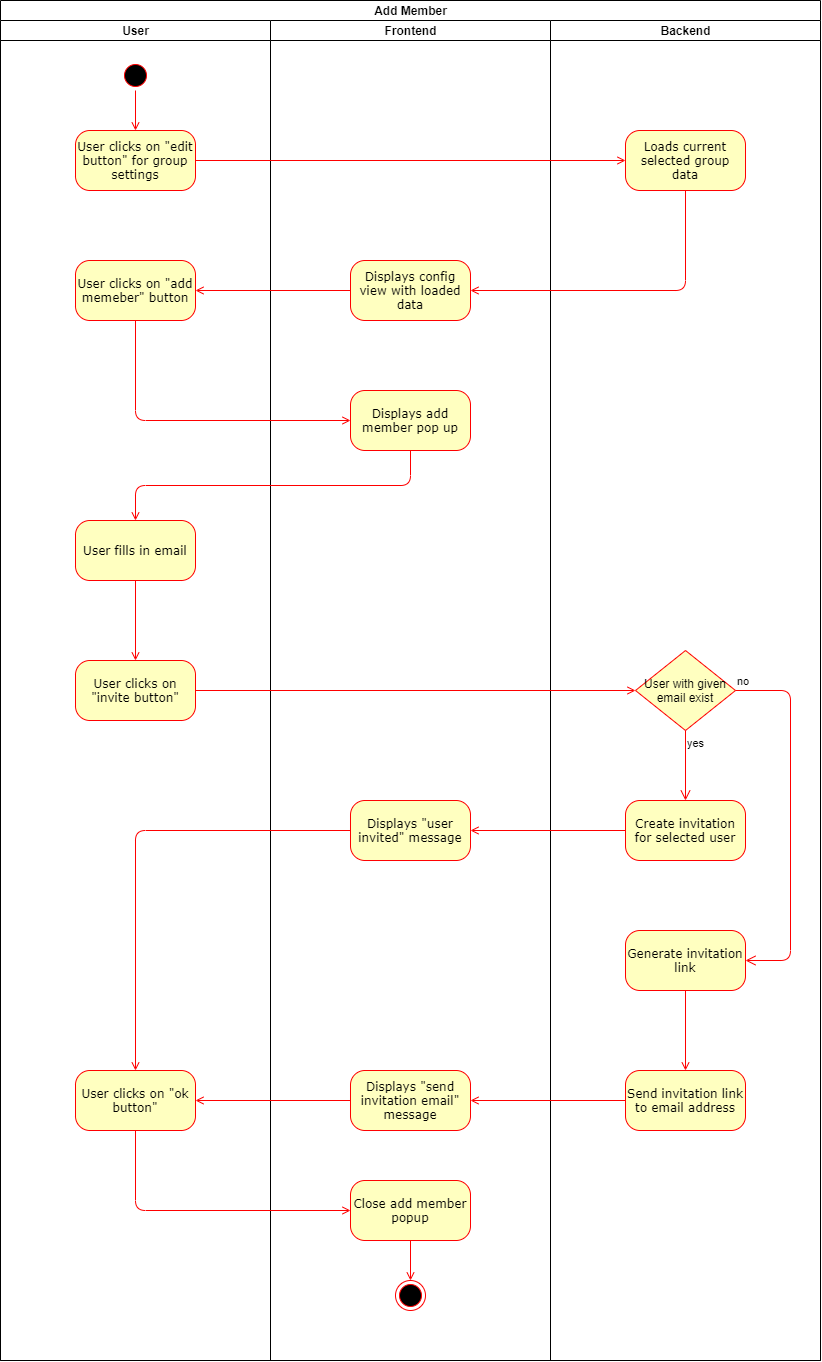

The diagram above was exported from draw.io. Its source (the exported page's mxGraphModel, read from the mxfile embedded in the PNG):
<mxGraphModel dx="630" dy="1000" grid="1" gridSize="10" guides="1" tooltips="1" connect="1" arrows="1" fold="1" page="1" pageScale="1" pageWidth="1100" pageHeight="850" background="#ffffff" math="0" shadow="0">
  <root>
    <mxCell id="0" />
    <mxCell id="1" parent="0" />
    <mxCell id="5q0LLnK0pBokUvjdq-wg-1" value="Add Member" style="swimlane;html=1;childLayout=stackLayout;resizeParent=1;resizeParentMax=0;startSize=20;" vertex="1" parent="1">
      <mxGeometry x="1240" y="80" width="820" height="1360" as="geometry" />
    </mxCell>
    <mxCell id="5q0LLnK0pBokUvjdq-wg-2" value="User" style="swimlane;html=1;startSize=20;" vertex="1" parent="5q0LLnK0pBokUvjdq-wg-1">
      <mxGeometry y="20" width="270" height="1340" as="geometry" />
    </mxCell>
    <mxCell id="5q0LLnK0pBokUvjdq-wg-8" style="edgeStyle=orthogonalEdgeStyle;rounded=1;orthogonalLoop=1;jettySize=auto;html=1;exitX=1;exitY=0.5;exitDx=0;exitDy=0;entryX=0.5;entryY=0;entryDx=0;entryDy=0;strokeColor=#FF0000;endArrow=open;endFill=0;strokeWidth=1;" edge="1" parent="5q0LLnK0pBokUvjdq-wg-2" source="5q0LLnK0pBokUvjdq-wg-5" target="5q0LLnK0pBokUvjdq-wg-6">
      <mxGeometry relative="1" as="geometry" />
    </mxCell>
    <mxCell id="5q0LLnK0pBokUvjdq-wg-5" value="" style="ellipse;html=1;shape=startState;fillColor=#000000;strokeColor=#ff0000;rounded=1;shadow=0;comic=0;labelBackgroundColor=none;fontFamily=Verdana;fontSize=12;fontColor=#000000;align=center;direction=south;" vertex="1" parent="5q0LLnK0pBokUvjdq-wg-2">
      <mxGeometry x="120" y="40" width="30" height="30" as="geometry" />
    </mxCell>
    <mxCell id="5q0LLnK0pBokUvjdq-wg-6" value="User clicks on &quot;edit button&quot; for group settings" style="rounded=1;whiteSpace=wrap;html=1;arcSize=24;fillColor=#ffffc0;strokeColor=#ff0000;shadow=0;comic=0;labelBackgroundColor=none;fontFamily=Verdana;fontSize=12;fontColor=#000000;align=center;" vertex="1" parent="5q0LLnK0pBokUvjdq-wg-2">
      <mxGeometry x="75" y="110" width="120" height="60" as="geometry" />
    </mxCell>
    <mxCell id="5q0LLnK0pBokUvjdq-wg-12" value="User clicks on &quot;add memeber&quot; button" style="rounded=1;whiteSpace=wrap;html=1;arcSize=24;fillColor=#ffffc0;strokeColor=#ff0000;shadow=0;comic=0;labelBackgroundColor=none;fontFamily=Verdana;fontSize=12;fontColor=#000000;align=center;" vertex="1" parent="5q0LLnK0pBokUvjdq-wg-2">
      <mxGeometry x="75" y="240" width="120" height="60" as="geometry" />
    </mxCell>
    <mxCell id="5q0LLnK0pBokUvjdq-wg-19" style="edgeStyle=orthogonalEdgeStyle;rounded=1;orthogonalLoop=1;jettySize=auto;html=1;exitX=0.5;exitY=1;exitDx=0;exitDy=0;entryX=0.5;entryY=0;entryDx=0;entryDy=0;endArrow=open;endFill=0;strokeColor=#FF0000;strokeWidth=1;" edge="1" parent="5q0LLnK0pBokUvjdq-wg-2" source="5q0LLnK0pBokUvjdq-wg-15" target="5q0LLnK0pBokUvjdq-wg-18">
      <mxGeometry relative="1" as="geometry" />
    </mxCell>
    <mxCell id="5q0LLnK0pBokUvjdq-wg-15" value="User fills in email" style="rounded=1;whiteSpace=wrap;html=1;arcSize=24;fillColor=#ffffc0;strokeColor=#ff0000;shadow=0;comic=0;labelBackgroundColor=none;fontFamily=Verdana;fontSize=12;fontColor=#000000;align=center;" vertex="1" parent="5q0LLnK0pBokUvjdq-wg-2">
      <mxGeometry x="75" y="500" width="120" height="60" as="geometry" />
    </mxCell>
    <mxCell id="5q0LLnK0pBokUvjdq-wg-18" value="User clicks on &quot;invite button&quot;" style="rounded=1;whiteSpace=wrap;html=1;arcSize=24;fillColor=#ffffc0;strokeColor=#ff0000;shadow=0;comic=0;labelBackgroundColor=none;fontFamily=Verdana;fontSize=12;fontColor=#000000;align=center;" vertex="1" parent="5q0LLnK0pBokUvjdq-wg-2">
      <mxGeometry x="75" y="640" width="120" height="60" as="geometry" />
    </mxCell>
    <mxCell id="5q0LLnK0pBokUvjdq-wg-34" value="User clicks on &quot;ok button&quot;" style="rounded=1;whiteSpace=wrap;html=1;arcSize=24;fillColor=#ffffc0;strokeColor=#ff0000;shadow=0;comic=0;labelBackgroundColor=none;fontFamily=Verdana;fontSize=12;fontColor=#000000;align=center;" vertex="1" parent="5q0LLnK0pBokUvjdq-wg-2">
      <mxGeometry x="75" y="1050" width="120" height="60" as="geometry" />
    </mxCell>
    <mxCell id="5q0LLnK0pBokUvjdq-wg-3" value="Frontend" style="swimlane;html=1;startSize=20;" vertex="1" parent="5q0LLnK0pBokUvjdq-wg-1">
      <mxGeometry x="270" y="20" width="280" height="1340" as="geometry" />
    </mxCell>
    <mxCell id="5q0LLnK0pBokUvjdq-wg-10" value="Displays config view with loaded data" style="rounded=1;whiteSpace=wrap;html=1;arcSize=24;fillColor=#ffffc0;strokeColor=#ff0000;shadow=0;comic=0;labelBackgroundColor=none;fontFamily=Verdana;fontSize=12;fontColor=#000000;align=center;" vertex="1" parent="5q0LLnK0pBokUvjdq-wg-3">
      <mxGeometry x="80" y="240" width="120" height="60" as="geometry" />
    </mxCell>
    <mxCell id="5q0LLnK0pBokUvjdq-wg-14" value="Displays add member pop up" style="rounded=1;whiteSpace=wrap;html=1;arcSize=24;fillColor=#ffffc0;strokeColor=#ff0000;shadow=0;comic=0;labelBackgroundColor=none;fontFamily=Verdana;fontSize=12;fontColor=#000000;align=center;" vertex="1" parent="5q0LLnK0pBokUvjdq-wg-3">
      <mxGeometry x="80" y="370" width="120" height="60" as="geometry" />
    </mxCell>
    <mxCell id="5q0LLnK0pBokUvjdq-wg-27" value="Displays &quot;user invited&quot; message" style="rounded=1;whiteSpace=wrap;html=1;arcSize=24;fillColor=#ffffc0;strokeColor=#ff0000;shadow=0;comic=0;labelBackgroundColor=none;fontFamily=Verdana;fontSize=12;fontColor=#000000;align=center;" vertex="1" parent="5q0LLnK0pBokUvjdq-wg-3">
      <mxGeometry x="80" y="780" width="120" height="60" as="geometry" />
    </mxCell>
    <mxCell id="5q0LLnK0pBokUvjdq-wg-32" value="Displays &quot;send invitation email&quot; message" style="rounded=1;whiteSpace=wrap;html=1;arcSize=24;fillColor=#ffffc0;strokeColor=#ff0000;shadow=0;comic=0;labelBackgroundColor=none;fontFamily=Verdana;fontSize=12;fontColor=#000000;align=center;" vertex="1" parent="5q0LLnK0pBokUvjdq-wg-3">
      <mxGeometry x="80" y="1050" width="120" height="60" as="geometry" />
    </mxCell>
    <mxCell id="5q0LLnK0pBokUvjdq-wg-40" style="edgeStyle=orthogonalEdgeStyle;rounded=1;orthogonalLoop=1;jettySize=auto;html=1;exitX=0.5;exitY=1;exitDx=0;exitDy=0;entryX=0.5;entryY=0;entryDx=0;entryDy=0;endArrow=open;endFill=0;strokeColor=#FF0000;strokeWidth=1;" edge="1" parent="5q0LLnK0pBokUvjdq-wg-3" source="5q0LLnK0pBokUvjdq-wg-37" target="5q0LLnK0pBokUvjdq-wg-39">
      <mxGeometry relative="1" as="geometry" />
    </mxCell>
    <mxCell id="5q0LLnK0pBokUvjdq-wg-37" value="Close add member popup" style="rounded=1;whiteSpace=wrap;html=1;arcSize=24;fillColor=#ffffc0;strokeColor=#ff0000;shadow=0;comic=0;labelBackgroundColor=none;fontFamily=Verdana;fontSize=12;fontColor=#000000;align=center;" vertex="1" parent="5q0LLnK0pBokUvjdq-wg-3">
      <mxGeometry x="80" y="1160" width="120" height="60" as="geometry" />
    </mxCell>
    <mxCell id="5q0LLnK0pBokUvjdq-wg-39" value="" style="ellipse;html=1;shape=endState;fillColor=#000000;strokeColor=#ff0000;rounded=1;shadow=0;comic=0;labelBackgroundColor=none;fontFamily=Verdana;fontSize=12;fontColor=#000000;align=center;" vertex="1" parent="5q0LLnK0pBokUvjdq-wg-3">
      <mxGeometry x="125" y="1260" width="30" height="30" as="geometry" />
    </mxCell>
    <mxCell id="5q0LLnK0pBokUvjdq-wg-4" value="Backend" style="swimlane;html=1;startSize=20;" vertex="1" parent="5q0LLnK0pBokUvjdq-wg-1">
      <mxGeometry x="550" y="20" width="270" height="1340" as="geometry" />
    </mxCell>
    <mxCell id="5q0LLnK0pBokUvjdq-wg-7" value="Loads current selected group data" style="rounded=1;whiteSpace=wrap;html=1;arcSize=24;fillColor=#ffffc0;strokeColor=#ff0000;shadow=0;comic=0;labelBackgroundColor=none;fontFamily=Verdana;fontSize=12;fontColor=#000000;align=center;" vertex="1" parent="5q0LLnK0pBokUvjdq-wg-4">
      <mxGeometry x="75" y="110" width="120" height="60" as="geometry" />
    </mxCell>
    <mxCell id="5q0LLnK0pBokUvjdq-wg-20" value="User with given email exist" style="rhombus;whiteSpace=wrap;html=1;fillColor=#ffffc0;strokeColor=#ff0000;" vertex="1" parent="5q0LLnK0pBokUvjdq-wg-4">
      <mxGeometry x="85" y="630" width="100" height="80" as="geometry" />
    </mxCell>
    <mxCell id="5q0LLnK0pBokUvjdq-wg-21" value="no" style="edgeStyle=orthogonalEdgeStyle;html=1;align=left;verticalAlign=bottom;endArrow=open;endSize=8;strokeColor=#ff0000;entryX=1;entryY=0.5;entryDx=0;entryDy=0;" edge="1" source="5q0LLnK0pBokUvjdq-wg-20" parent="5q0LLnK0pBokUvjdq-wg-4" target="5q0LLnK0pBokUvjdq-wg-29">
      <mxGeometry x="-1" relative="1" as="geometry">
        <mxPoint x="280" y="660" as="targetPoint" />
        <Array as="points">
          <mxPoint x="240" y="670" />
          <mxPoint x="240" y="940" />
        </Array>
      </mxGeometry>
    </mxCell>
    <mxCell id="5q0LLnK0pBokUvjdq-wg-22" value="yes" style="edgeStyle=orthogonalEdgeStyle;html=1;align=left;verticalAlign=top;endArrow=open;endSize=8;strokeColor=#ff0000;entryX=0.5;entryY=0;entryDx=0;entryDy=0;" edge="1" source="5q0LLnK0pBokUvjdq-wg-20" parent="5q0LLnK0pBokUvjdq-wg-4" target="5q0LLnK0pBokUvjdq-wg-26">
      <mxGeometry x="-1" relative="1" as="geometry">
        <mxPoint x="140" y="740" as="targetPoint" />
      </mxGeometry>
    </mxCell>
    <mxCell id="5q0LLnK0pBokUvjdq-wg-26" value="Create invitation for selected user" style="rounded=1;whiteSpace=wrap;html=1;arcSize=24;fillColor=#ffffc0;strokeColor=#ff0000;shadow=0;comic=0;labelBackgroundColor=none;fontFamily=Verdana;fontSize=12;fontColor=#000000;align=center;" vertex="1" parent="5q0LLnK0pBokUvjdq-wg-4">
      <mxGeometry x="75" y="780" width="120" height="60" as="geometry" />
    </mxCell>
    <mxCell id="5q0LLnK0pBokUvjdq-wg-31" style="edgeStyle=orthogonalEdgeStyle;rounded=1;orthogonalLoop=1;jettySize=auto;html=1;exitX=0.5;exitY=1;exitDx=0;exitDy=0;entryX=0.5;entryY=0;entryDx=0;entryDy=0;endArrow=open;endFill=0;strokeColor=#FF0000;strokeWidth=1;" edge="1" parent="5q0LLnK0pBokUvjdq-wg-4" source="5q0LLnK0pBokUvjdq-wg-29" target="5q0LLnK0pBokUvjdq-wg-30">
      <mxGeometry relative="1" as="geometry" />
    </mxCell>
    <mxCell id="5q0LLnK0pBokUvjdq-wg-29" value="Generate invitation link" style="rounded=1;whiteSpace=wrap;html=1;arcSize=24;fillColor=#ffffc0;strokeColor=#ff0000;shadow=0;comic=0;labelBackgroundColor=none;fontFamily=Verdana;fontSize=12;fontColor=#000000;align=center;" vertex="1" parent="5q0LLnK0pBokUvjdq-wg-4">
      <mxGeometry x="75" y="910" width="120" height="60" as="geometry" />
    </mxCell>
    <mxCell id="5q0LLnK0pBokUvjdq-wg-30" value="Send invitation link to email address" style="rounded=1;whiteSpace=wrap;html=1;arcSize=24;fillColor=#ffffc0;strokeColor=#ff0000;shadow=0;comic=0;labelBackgroundColor=none;fontFamily=Verdana;fontSize=12;fontColor=#000000;align=center;" vertex="1" parent="5q0LLnK0pBokUvjdq-wg-4">
      <mxGeometry x="75" y="1050" width="120" height="60" as="geometry" />
    </mxCell>
    <mxCell id="5q0LLnK0pBokUvjdq-wg-9" style="edgeStyle=orthogonalEdgeStyle;rounded=1;orthogonalLoop=1;jettySize=auto;html=1;exitX=1;exitY=0.5;exitDx=0;exitDy=0;entryX=0;entryY=0.5;entryDx=0;entryDy=0;endArrow=open;endFill=0;strokeColor=#FF0000;strokeWidth=1;" edge="1" parent="5q0LLnK0pBokUvjdq-wg-1" source="5q0LLnK0pBokUvjdq-wg-6" target="5q0LLnK0pBokUvjdq-wg-7">
      <mxGeometry relative="1" as="geometry" />
    </mxCell>
    <mxCell id="5q0LLnK0pBokUvjdq-wg-11" style="edgeStyle=orthogonalEdgeStyle;rounded=1;orthogonalLoop=1;jettySize=auto;html=1;exitX=0.5;exitY=1;exitDx=0;exitDy=0;entryX=1;entryY=0.5;entryDx=0;entryDy=0;endArrow=open;endFill=0;strokeColor=#FF0000;strokeWidth=1;" edge="1" parent="5q0LLnK0pBokUvjdq-wg-1" source="5q0LLnK0pBokUvjdq-wg-7" target="5q0LLnK0pBokUvjdq-wg-10">
      <mxGeometry relative="1" as="geometry" />
    </mxCell>
    <mxCell id="5q0LLnK0pBokUvjdq-wg-13" style="edgeStyle=orthogonalEdgeStyle;rounded=1;orthogonalLoop=1;jettySize=auto;html=1;exitX=0;exitY=0.5;exitDx=0;exitDy=0;entryX=1;entryY=0.5;entryDx=0;entryDy=0;endArrow=open;endFill=0;strokeColor=#FF0000;strokeWidth=1;" edge="1" parent="5q0LLnK0pBokUvjdq-wg-1" source="5q0LLnK0pBokUvjdq-wg-10" target="5q0LLnK0pBokUvjdq-wg-12">
      <mxGeometry relative="1" as="geometry" />
    </mxCell>
    <mxCell id="5q0LLnK0pBokUvjdq-wg-16" style="edgeStyle=orthogonalEdgeStyle;rounded=1;orthogonalLoop=1;jettySize=auto;html=1;exitX=0.5;exitY=1;exitDx=0;exitDy=0;entryX=0;entryY=0.5;entryDx=0;entryDy=0;endArrow=open;endFill=0;strokeColor=#FF0000;strokeWidth=1;" edge="1" parent="5q0LLnK0pBokUvjdq-wg-1" source="5q0LLnK0pBokUvjdq-wg-12" target="5q0LLnK0pBokUvjdq-wg-14">
      <mxGeometry relative="1" as="geometry" />
    </mxCell>
    <mxCell id="5q0LLnK0pBokUvjdq-wg-17" style="edgeStyle=orthogonalEdgeStyle;rounded=1;orthogonalLoop=1;jettySize=auto;html=1;exitX=0.5;exitY=1;exitDx=0;exitDy=0;entryX=0.5;entryY=0;entryDx=0;entryDy=0;endArrow=open;endFill=0;strokeColor=#FF0000;strokeWidth=1;" edge="1" parent="5q0LLnK0pBokUvjdq-wg-1" source="5q0LLnK0pBokUvjdq-wg-14" target="5q0LLnK0pBokUvjdq-wg-15">
      <mxGeometry relative="1" as="geometry" />
    </mxCell>
    <mxCell id="5q0LLnK0pBokUvjdq-wg-23" style="edgeStyle=orthogonalEdgeStyle;rounded=1;orthogonalLoop=1;jettySize=auto;html=1;exitX=1;exitY=0.5;exitDx=0;exitDy=0;entryX=0;entryY=0.5;entryDx=0;entryDy=0;endArrow=open;endFill=0;strokeColor=#FF0000;strokeWidth=1;" edge="1" parent="5q0LLnK0pBokUvjdq-wg-1" source="5q0LLnK0pBokUvjdq-wg-18" target="5q0LLnK0pBokUvjdq-wg-20">
      <mxGeometry relative="1" as="geometry" />
    </mxCell>
    <mxCell id="5q0LLnK0pBokUvjdq-wg-28" style="edgeStyle=orthogonalEdgeStyle;rounded=1;orthogonalLoop=1;jettySize=auto;html=1;exitX=0;exitY=0.5;exitDx=0;exitDy=0;entryX=1;entryY=0.5;entryDx=0;entryDy=0;endArrow=open;endFill=0;strokeColor=#FF0000;strokeWidth=1;" edge="1" parent="5q0LLnK0pBokUvjdq-wg-1" source="5q0LLnK0pBokUvjdq-wg-26" target="5q0LLnK0pBokUvjdq-wg-27">
      <mxGeometry relative="1" as="geometry" />
    </mxCell>
    <mxCell id="5q0LLnK0pBokUvjdq-wg-33" style="edgeStyle=orthogonalEdgeStyle;rounded=1;orthogonalLoop=1;jettySize=auto;html=1;exitX=0;exitY=0.5;exitDx=0;exitDy=0;entryX=1;entryY=0.5;entryDx=0;entryDy=0;endArrow=open;endFill=0;strokeColor=#FF0000;strokeWidth=1;" edge="1" parent="5q0LLnK0pBokUvjdq-wg-1" source="5q0LLnK0pBokUvjdq-wg-30" target="5q0LLnK0pBokUvjdq-wg-32">
      <mxGeometry relative="1" as="geometry" />
    </mxCell>
    <mxCell id="5q0LLnK0pBokUvjdq-wg-35" style="edgeStyle=orthogonalEdgeStyle;rounded=1;orthogonalLoop=1;jettySize=auto;html=1;exitX=0;exitY=0.5;exitDx=0;exitDy=0;entryX=0.5;entryY=0;entryDx=0;entryDy=0;endArrow=open;endFill=0;strokeColor=#FF0000;strokeWidth=1;" edge="1" parent="5q0LLnK0pBokUvjdq-wg-1" source="5q0LLnK0pBokUvjdq-wg-27" target="5q0LLnK0pBokUvjdq-wg-34">
      <mxGeometry relative="1" as="geometry" />
    </mxCell>
    <mxCell id="5q0LLnK0pBokUvjdq-wg-36" style="edgeStyle=orthogonalEdgeStyle;rounded=1;orthogonalLoop=1;jettySize=auto;html=1;exitX=0;exitY=0.5;exitDx=0;exitDy=0;entryX=1;entryY=0.5;entryDx=0;entryDy=0;endArrow=open;endFill=0;strokeColor=#FF0000;strokeWidth=1;" edge="1" parent="5q0LLnK0pBokUvjdq-wg-1" source="5q0LLnK0pBokUvjdq-wg-32" target="5q0LLnK0pBokUvjdq-wg-34">
      <mxGeometry relative="1" as="geometry" />
    </mxCell>
    <mxCell id="5q0LLnK0pBokUvjdq-wg-38" style="edgeStyle=orthogonalEdgeStyle;rounded=1;orthogonalLoop=1;jettySize=auto;html=1;exitX=0.5;exitY=1;exitDx=0;exitDy=0;entryX=0;entryY=0.5;entryDx=0;entryDy=0;endArrow=open;endFill=0;strokeColor=#FF0000;strokeWidth=1;" edge="1" parent="5q0LLnK0pBokUvjdq-wg-1" source="5q0LLnK0pBokUvjdq-wg-34" target="5q0LLnK0pBokUvjdq-wg-37">
      <mxGeometry relative="1" as="geometry" />
    </mxCell>
  </root>
</mxGraphModel>